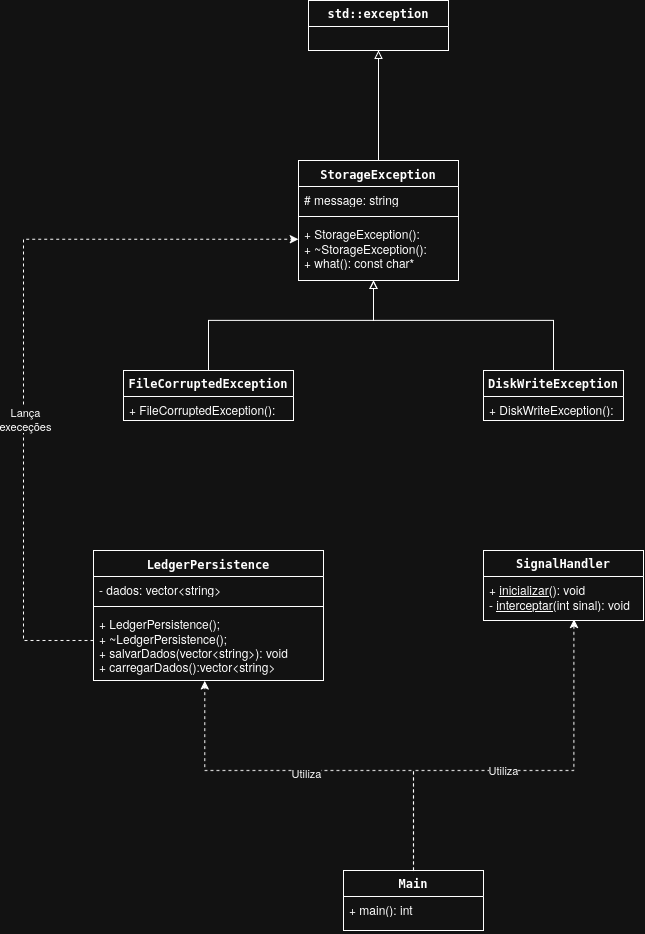

The diagram above was exported from draw.io. Its source (the exported page's mxGraphModel, read from the mxfile embedded in the PNG):
<mxGraphModel dx="559" dy="346" grid="1" gridSize="10" guides="1" tooltips="1" connect="1" arrows="1" fold="1" page="1" pageScale="1" pageWidth="850" pageHeight="1100" math="0" shadow="0">
  <root>
    <mxCell id="0" />
    <mxCell id="1" parent="0" />
    <mxCell id="eu6Fa0I0kxewpSSoajib-5" parent="1" style="swimlane;fontStyle=0;childLayout=stackLayout;horizontal=1;startSize=26;fillColor=none;horizontalStack=0;resizeParent=1;resizeParentMax=0;resizeLast=0;collapsible=1;marginBottom=0;whiteSpace=wrap;html=1;" value="&lt;b&gt;&lt;code&gt;FileCorruptedException&lt;/code&gt;&lt;/b&gt;" vertex="1">
      <mxGeometry height="50" width="170" x="170" y="440" as="geometry" />
    </mxCell>
    <mxCell id="eu6Fa0I0kxewpSSoajib-6" parent="eu6Fa0I0kxewpSSoajib-5" style="text;strokeColor=none;fillColor=none;align=left;verticalAlign=top;spacingLeft=4;spacingRight=4;overflow=hidden;rotatable=0;points=[[0,0.5],[1,0.5]];portConstraint=eastwest;whiteSpace=wrap;html=1;" value="&lt;div&gt;+ FileCorruptedException():&lt;/div&gt;" vertex="1">
      <mxGeometry height="24" width="170" y="26" as="geometry" />
    </mxCell>
    <mxCell id="eu6Fa0I0kxewpSSoajib-7" parent="1" style="swimlane;fontStyle=0;childLayout=stackLayout;horizontal=1;startSize=26;fillColor=none;horizontalStack=0;resizeParent=1;resizeParentMax=0;resizeLast=0;collapsible=1;marginBottom=0;whiteSpace=wrap;html=1;" value="&lt;b&gt;&lt;code&gt;DiskWriteException&lt;/code&gt;&lt;/b&gt;" vertex="1">
      <mxGeometry height="50" width="140" x="530" y="440" as="geometry" />
    </mxCell>
    <mxCell id="eu6Fa0I0kxewpSSoajib-8" parent="eu6Fa0I0kxewpSSoajib-7" style="text;strokeColor=none;fillColor=none;align=left;verticalAlign=top;spacingLeft=4;spacingRight=4;overflow=hidden;rotatable=0;points=[[0,0.5],[1,0.5]];portConstraint=eastwest;whiteSpace=wrap;html=1;" value="&lt;div&gt;+ DiskWriteException():&lt;/div&gt;" vertex="1">
      <mxGeometry height="24" width="140" y="26" as="geometry" />
    </mxCell>
    <mxCell id="iWOU6yKwyK382rs7ykXP-7" edge="1" parent="1" source="eu6Fa0I0kxewpSSoajib-11" style="edgeStyle=orthogonalEdgeStyle;rounded=0;orthogonalLoop=1;jettySize=auto;html=1;entryX=0.5;entryY=1;entryDx=0;entryDy=0;endArrow=block;endFill=0;" target="iWOU6yKwyK382rs7ykXP-4">
      <mxGeometry relative="1" as="geometry" />
    </mxCell>
    <mxCell id="eu6Fa0I0kxewpSSoajib-11" parent="1" style="swimlane;fontStyle=1;align=center;verticalAlign=top;childLayout=stackLayout;horizontal=1;startSize=26;horizontalStack=0;resizeParent=1;resizeParentMax=0;resizeLast=0;collapsible=1;marginBottom=0;whiteSpace=wrap;html=1;" value="&lt;b&gt;&lt;code&gt;StorageException&lt;/code&gt;&lt;/b&gt;" vertex="1">
      <mxGeometry height="120" width="160" x="345" y="230" as="geometry" />
    </mxCell>
    <mxCell id="eu6Fa0I0kxewpSSoajib-12" parent="eu6Fa0I0kxewpSSoajib-11" style="text;strokeColor=none;fillColor=none;align=left;verticalAlign=top;spacingLeft=4;spacingRight=4;overflow=hidden;rotatable=0;points=[[0,0.5],[1,0.5]];portConstraint=eastwest;whiteSpace=wrap;html=1;" value="# message: string" vertex="1">
      <mxGeometry height="26" width="160" y="26" as="geometry" />
    </mxCell>
    <mxCell id="eu6Fa0I0kxewpSSoajib-13" parent="eu6Fa0I0kxewpSSoajib-11" style="line;strokeWidth=1;fillColor=none;align=left;verticalAlign=middle;spacingTop=-1;spacingLeft=3;spacingRight=3;rotatable=0;labelPosition=right;points=[];portConstraint=eastwest;strokeColor=inherit;" value="" vertex="1">
      <mxGeometry height="8" width="160" y="52" as="geometry" />
    </mxCell>
    <mxCell id="eu6Fa0I0kxewpSSoajib-14" parent="eu6Fa0I0kxewpSSoajib-11" style="text;strokeColor=none;fillColor=none;align=left;verticalAlign=top;spacingLeft=4;spacingRight=4;overflow=hidden;rotatable=0;points=[[0,0.5],[1,0.5]];portConstraint=eastwest;whiteSpace=wrap;html=1;" value="&lt;div&gt;+ StorageException():&lt;/div&gt;&lt;div&gt;+ ~StorageException():&lt;/div&gt;&lt;div&gt;+ what(): const char*&lt;/div&gt;" vertex="1">
      <mxGeometry height="60" width="160" y="60" as="geometry" />
    </mxCell>
    <mxCell id="X1VqWOsFqxCT8m7kz619-1" parent="1" style="swimlane;fontStyle=1;align=center;verticalAlign=top;childLayout=stackLayout;horizontal=1;startSize=26;horizontalStack=0;resizeParent=1;resizeParentMax=0;resizeLast=0;collapsible=1;marginBottom=0;whiteSpace=wrap;html=1;" value="&lt;code&gt;LedgerPersistence&lt;/code&gt;" vertex="1">
      <mxGeometry height="130" width="230" x="140" y="620" as="geometry" />
    </mxCell>
    <mxCell id="X1VqWOsFqxCT8m7kz619-2" parent="X1VqWOsFqxCT8m7kz619-1" style="text;strokeColor=none;fillColor=none;align=left;verticalAlign=top;spacingLeft=4;spacingRight=4;overflow=hidden;rotatable=0;points=[[0,0.5],[1,0.5]];portConstraint=eastwest;whiteSpace=wrap;html=1;" value="- dados: vector&amp;lt;string&amp;gt;" vertex="1">
      <mxGeometry height="26" width="230" y="26" as="geometry" />
    </mxCell>
    <mxCell id="X1VqWOsFqxCT8m7kz619-3" parent="X1VqWOsFqxCT8m7kz619-1" style="line;strokeWidth=1;fillColor=none;align=left;verticalAlign=middle;spacingTop=-1;spacingLeft=3;spacingRight=3;rotatable=0;labelPosition=right;points=[];portConstraint=eastwest;strokeColor=inherit;" value="" vertex="1">
      <mxGeometry height="8" width="230" y="52" as="geometry" />
    </mxCell>
    <mxCell id="X1VqWOsFqxCT8m7kz619-4" parent="X1VqWOsFqxCT8m7kz619-1" style="text;strokeColor=none;fillColor=none;align=left;verticalAlign=top;spacingLeft=4;spacingRight=4;overflow=hidden;rotatable=0;points=[[0,0.5],[1,0.5]];portConstraint=eastwest;whiteSpace=wrap;html=1;" value="&lt;div&gt;+ LedgerPersistence();&lt;br&gt;+ ~LedgerPersistence();&lt;/div&gt;&lt;div&gt;+ salvarDados(vector&amp;lt;string&amp;gt;): void&lt;/div&gt;&lt;div&gt;+ carregarDados():vector&amp;lt;string&amp;gt;&lt;/div&gt;" vertex="1">
      <mxGeometry height="70" width="230" y="60" as="geometry" />
    </mxCell>
    <mxCell id="X1VqWOsFqxCT8m7kz619-5" edge="1" parent="1" source="X1VqWOsFqxCT8m7kz619-4" style="edgeStyle=orthogonalEdgeStyle;rounded=0;orthogonalLoop=1;jettySize=auto;html=1;entryX=-0.001;entryY=0.312;entryDx=0;entryDy=0;entryPerimeter=0;dashed=1;" target="eu6Fa0I0kxewpSSoajib-14">
      <mxGeometry relative="1" as="geometry">
        <Array as="points">
          <mxPoint x="70" y="710" />
          <mxPoint x="70" y="309" />
        </Array>
      </mxGeometry>
    </mxCell>
    <mxCell id="X1VqWOsFqxCT8m7kz619-14" connectable="0" parent="X1VqWOsFqxCT8m7kz619-5" style="edgeLabel;html=1;align=center;verticalAlign=middle;resizable=0;points=[];" value="&lt;div&gt;Lança&lt;/div&gt;&lt;div&gt;execeções&lt;/div&gt;" vertex="1">
      <mxGeometry relative="1" x="-0.2193" y="-2" as="geometry">
        <mxPoint as="offset" />
      </mxGeometry>
    </mxCell>
    <mxCell id="X1VqWOsFqxCT8m7kz619-6" parent="1" style="swimlane;fontStyle=0;childLayout=stackLayout;horizontal=1;startSize=26;fillColor=none;horizontalStack=0;resizeParent=1;resizeParentMax=0;resizeLast=0;collapsible=1;marginBottom=0;whiteSpace=wrap;html=1;" value="&lt;b&gt;&lt;code&gt;SignalHandler&lt;/code&gt;&lt;/b&gt;" vertex="1">
      <mxGeometry height="70" width="160" x="530" y="620" as="geometry" />
    </mxCell>
    <mxCell id="X1VqWOsFqxCT8m7kz619-7" parent="X1VqWOsFqxCT8m7kz619-6" style="text;strokeColor=none;fillColor=none;align=left;verticalAlign=top;spacingLeft=4;spacingRight=4;overflow=hidden;rotatable=0;points=[[0,0.5],[1,0.5]];portConstraint=eastwest;whiteSpace=wrap;html=1;" value="+ &lt;u&gt;inicializar&lt;/u&gt;(): void&lt;br&gt;- &lt;u&gt;interceptar&lt;/u&gt;(int sinal): void" vertex="1">
      <mxGeometry height="44" width="160" y="26" as="geometry" />
    </mxCell>
    <mxCell id="X1VqWOsFqxCT8m7kz619-15" parent="1" style="swimlane;fontStyle=0;childLayout=stackLayout;horizontal=1;startSize=26;fillColor=none;horizontalStack=0;resizeParent=1;resizeParentMax=0;resizeLast=0;collapsible=1;marginBottom=0;whiteSpace=wrap;html=1;" value="&lt;b&gt;&lt;code&gt;Main&lt;/code&gt;&lt;/b&gt;" vertex="1">
      <mxGeometry height="60" width="140" x="390" y="940" as="geometry" />
    </mxCell>
    <mxCell id="X1VqWOsFqxCT8m7kz619-16" parent="X1VqWOsFqxCT8m7kz619-15" style="text;strokeColor=none;fillColor=none;align=left;verticalAlign=top;spacingLeft=4;spacingRight=4;overflow=hidden;rotatable=0;points=[[0,0.5],[1,0.5]];portConstraint=eastwest;whiteSpace=wrap;html=1;" value="+ main(): int" vertex="1">
      <mxGeometry height="34" width="140" y="26" as="geometry" />
    </mxCell>
    <mxCell id="X1VqWOsFqxCT8m7kz619-17" edge="1" parent="1" source="X1VqWOsFqxCT8m7kz619-15" style="edgeStyle=orthogonalEdgeStyle;rounded=0;orthogonalLoop=1;jettySize=auto;html=1;entryX=0.484;entryY=1.007;entryDx=0;entryDy=0;entryPerimeter=0;dashed=1;" target="X1VqWOsFqxCT8m7kz619-4">
      <mxGeometry relative="1" as="geometry">
        <Array as="points">
          <mxPoint x="460" y="840" />
          <mxPoint x="251" y="840" />
        </Array>
      </mxGeometry>
    </mxCell>
    <mxCell id="X1VqWOsFqxCT8m7kz619-19" connectable="0" parent="X1VqWOsFqxCT8m7kz619-17" style="edgeLabel;html=1;align=center;verticalAlign=middle;resizable=0;points=[];" value="Utiliza" vertex="1">
      <mxGeometry relative="1" x="0.0392" y="3" as="geometry">
        <mxPoint as="offset" />
      </mxGeometry>
    </mxCell>
    <mxCell id="iWOU6yKwyK382rs7ykXP-2" edge="1" parent="1" source="X1VqWOsFqxCT8m7kz619-15" style="edgeStyle=orthogonalEdgeStyle;rounded=0;orthogonalLoop=1;jettySize=auto;html=1;entryX=0.565;entryY=0.977;entryDx=0;entryDy=0;entryPerimeter=0;dashed=1;" target="X1VqWOsFqxCT8m7kz619-7">
      <mxGeometry relative="1" as="geometry">
        <Array as="points">
          <mxPoint x="460" y="840" />
          <mxPoint x="620" y="840" />
        </Array>
      </mxGeometry>
    </mxCell>
    <mxCell id="iWOU6yKwyK382rs7ykXP-3" connectable="0" parent="1" style="edgeLabel;html=1;align=center;verticalAlign=middle;resizable=0;points=[];" value="Utiliza" vertex="1">
      <mxGeometry x="550" y="840" as="geometry" />
    </mxCell>
    <mxCell id="iWOU6yKwyK382rs7ykXP-4" parent="1" style="swimlane;fontStyle=0;childLayout=stackLayout;horizontal=1;startSize=26;fillColor=none;horizontalStack=0;resizeParent=1;resizeParentMax=0;resizeLast=0;collapsible=1;marginBottom=0;whiteSpace=wrap;html=1;" value="&lt;b data-path-to-node=&quot;4&quot; data-index-in-node=&quot;16&quot;&gt;&lt;code data-path-to-node=&quot;4&quot; data-index-in-node=&quot;23&quot;&gt;std::exception&lt;/code&gt;&lt;/b&gt;" vertex="1">
      <mxGeometry height="50" width="140" x="355" y="70" as="geometry" />
    </mxCell>
    <mxCell id="iWOU6yKwyK382rs7ykXP-8" edge="1" parent="1" source="eu6Fa0I0kxewpSSoajib-5" style="edgeStyle=orthogonalEdgeStyle;rounded=0;orthogonalLoop=1;jettySize=auto;html=1;entryX=0.469;entryY=1;entryDx=0;entryDy=0;entryPerimeter=0;endArrow=block;endFill=0;" target="eu6Fa0I0kxewpSSoajib-14">
      <mxGeometry relative="1" as="geometry">
        <Array as="points">
          <mxPoint x="255" y="390" />
          <mxPoint x="420" y="390" />
        </Array>
      </mxGeometry>
    </mxCell>
    <mxCell id="iWOU6yKwyK382rs7ykXP-9" edge="1" parent="1" source="eu6Fa0I0kxewpSSoajib-7" style="edgeStyle=orthogonalEdgeStyle;rounded=0;orthogonalLoop=1;jettySize=auto;html=1;endArrow=block;endFill=0;">
      <mxGeometry relative="1" as="geometry">
        <Array as="points">
          <mxPoint x="600" y="390" />
          <mxPoint x="420" y="390" />
        </Array>
        <mxPoint x="420" y="350" as="targetPoint" />
      </mxGeometry>
    </mxCell>
  </root>
</mxGraphModel>